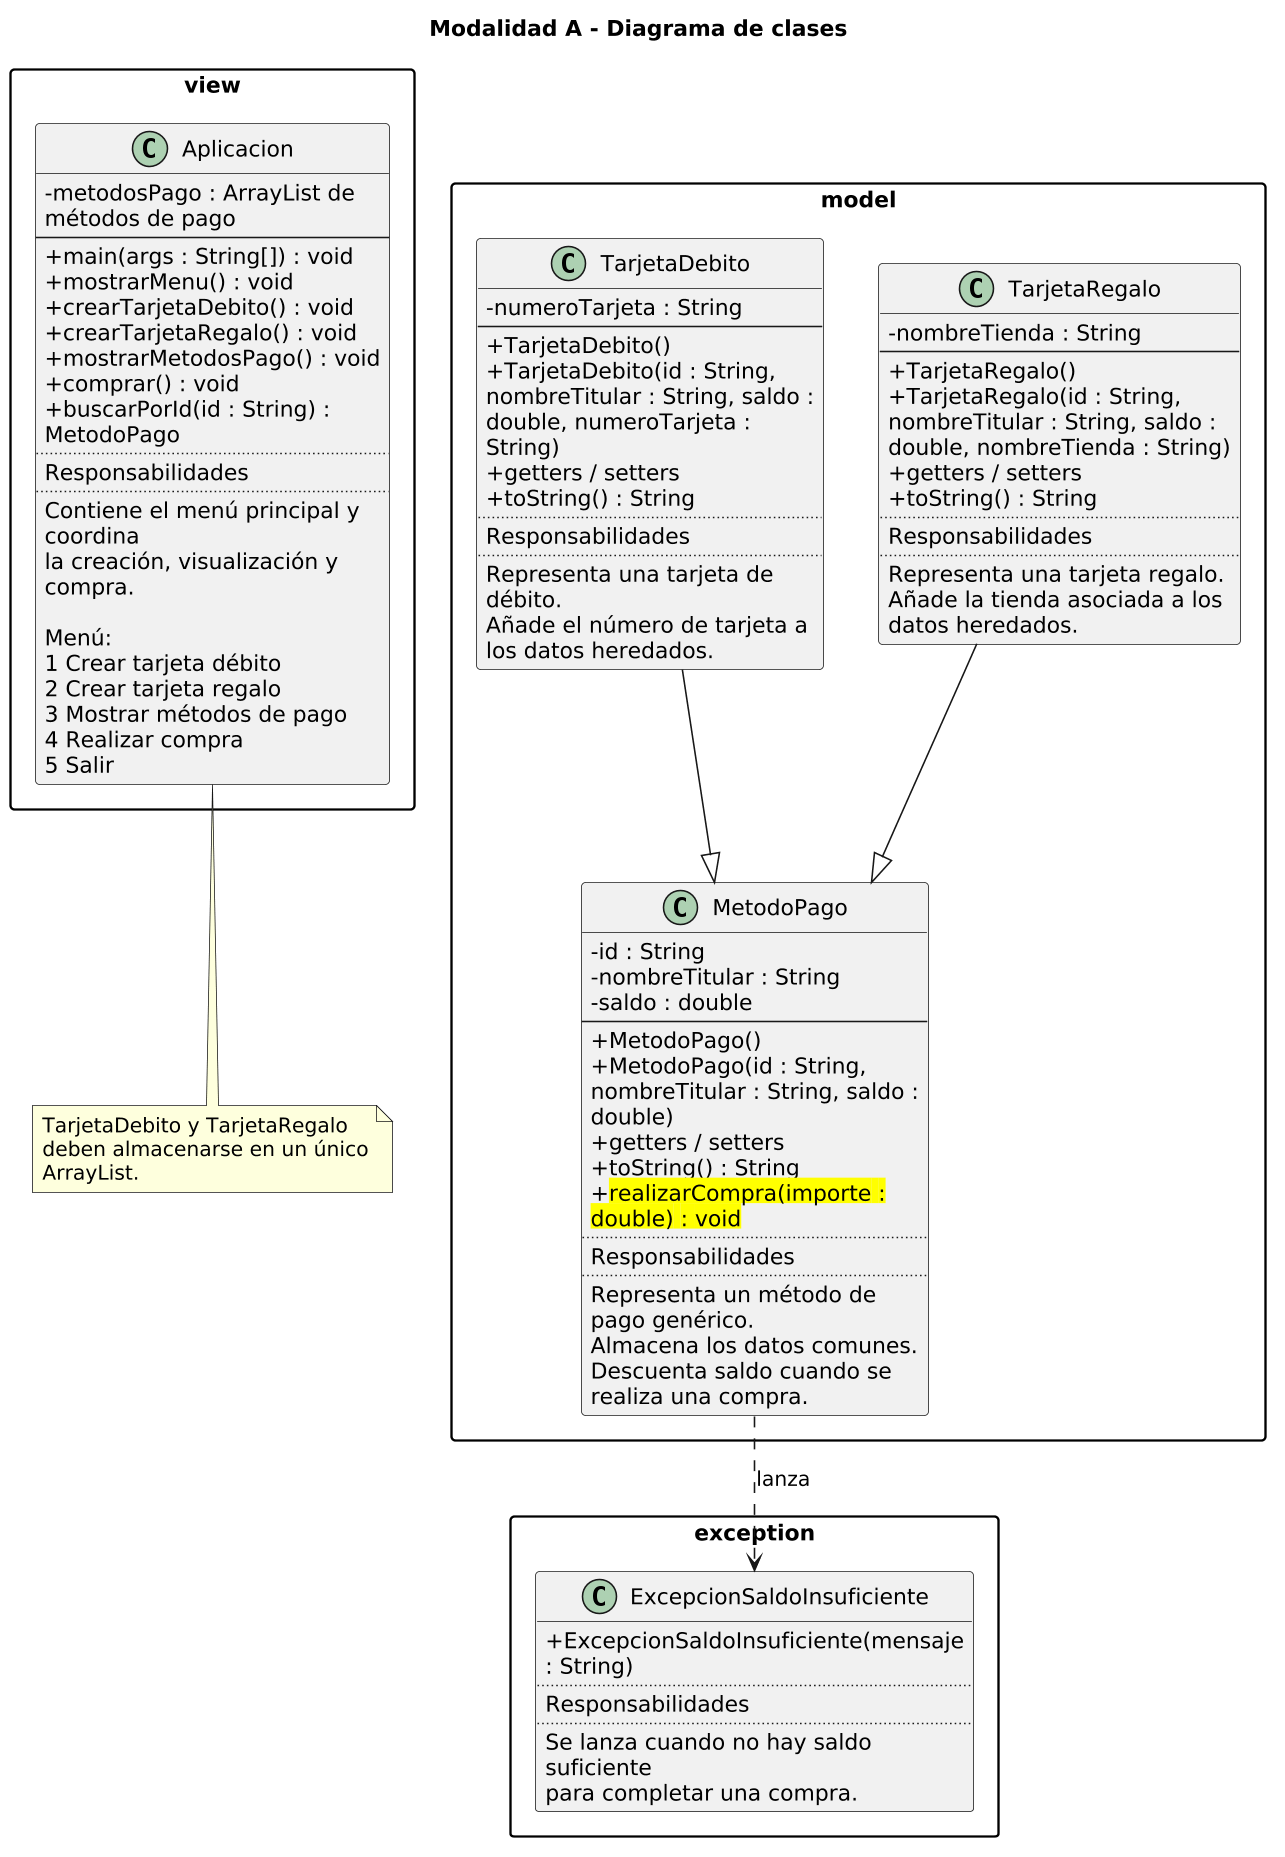

The diagram above was rendered by PlantUML. Its source (embedded in the PNG):
@startuml
title Modalidad A - Diagrama de clases

skinparam backgroundColor white
skinparam shadowing false
skinparam packageStyle rectangle
skinparam classAttributeIconSize 0
skinparam wrapWidth 220
skinparam maxMessageSize 220
skinparam defaultFontName Arial
skinparam dpi 150

package model {

class MetodoPago {
  - id : String
  - nombreTitular : String
  - saldo : double
  --
  + MetodoPago()
  + MetodoPago(id : String, nombreTitular : String, saldo : double)
  + getters / setters
  + toString() : String
  + <back:yellow>realizarCompra(importe : double) : void</back>
  ..
  Responsabilidades
  ..
  Representa un método de pago genérico.
  Almacena los datos comunes.
  Descuenta saldo cuando se realiza una compra.
}

class TarjetaDebito {
  - numeroTarjeta : String
  --
  + TarjetaDebito()
  + TarjetaDebito(id : String, nombreTitular : String, saldo : double, numeroTarjeta : String)
  + getters / setters
  + toString() : String
  ..
  Responsabilidades
  ..
  Representa una tarjeta de débito.
  Añade el número de tarjeta a los datos heredados.
}

class TarjetaRegalo {
  - nombreTienda : String
  --
  + TarjetaRegalo()
  + TarjetaRegalo(id : String, nombreTitular : String, saldo : double, nombreTienda : String)
  + getters / setters
  + toString() : String
  ..
  Responsabilidades
  ..
  Representa una tarjeta regalo.
  Añade la tienda asociada a los datos heredados.
}

}

package exception {

class ExcepcionSaldoInsuficiente {
  + ExcepcionSaldoInsuficiente(mensaje : String)
  ..
  Responsabilidades
  ..
  Se lanza cuando no hay saldo suficiente
  para completar una compra.
}

}

package view {

class Aplicacion {
  - metodosPago : ArrayList de métodos de pago
  --
  + main(args : String[]) : void
  + mostrarMenu() : void
  + crearTarjetaDebito() : void
  + crearTarjetaRegalo() : void
  + mostrarMetodosPago() : void
  + comprar() : void
  + buscarPorId(id : String) : MetodoPago
  ..
  Responsabilidades
  ..
  Contiene el menú principal y coordina
  la creación, visualización y compra.

  Menú:
  1 Crear tarjeta débito
  2 Crear tarjeta regalo
  3 Mostrar métodos de pago
  4 Realizar compra
  5 Salir
}

}

TarjetaDebito --|> MetodoPago
TarjetaRegalo --|> MetodoPago
MetodoPago ..> ExcepcionSaldoInsuficiente : lanza

note bottom of Aplicacion
TarjetaDebito y TarjetaRegalo
deben almacenarse en un único ArrayList.
end note
@enduml